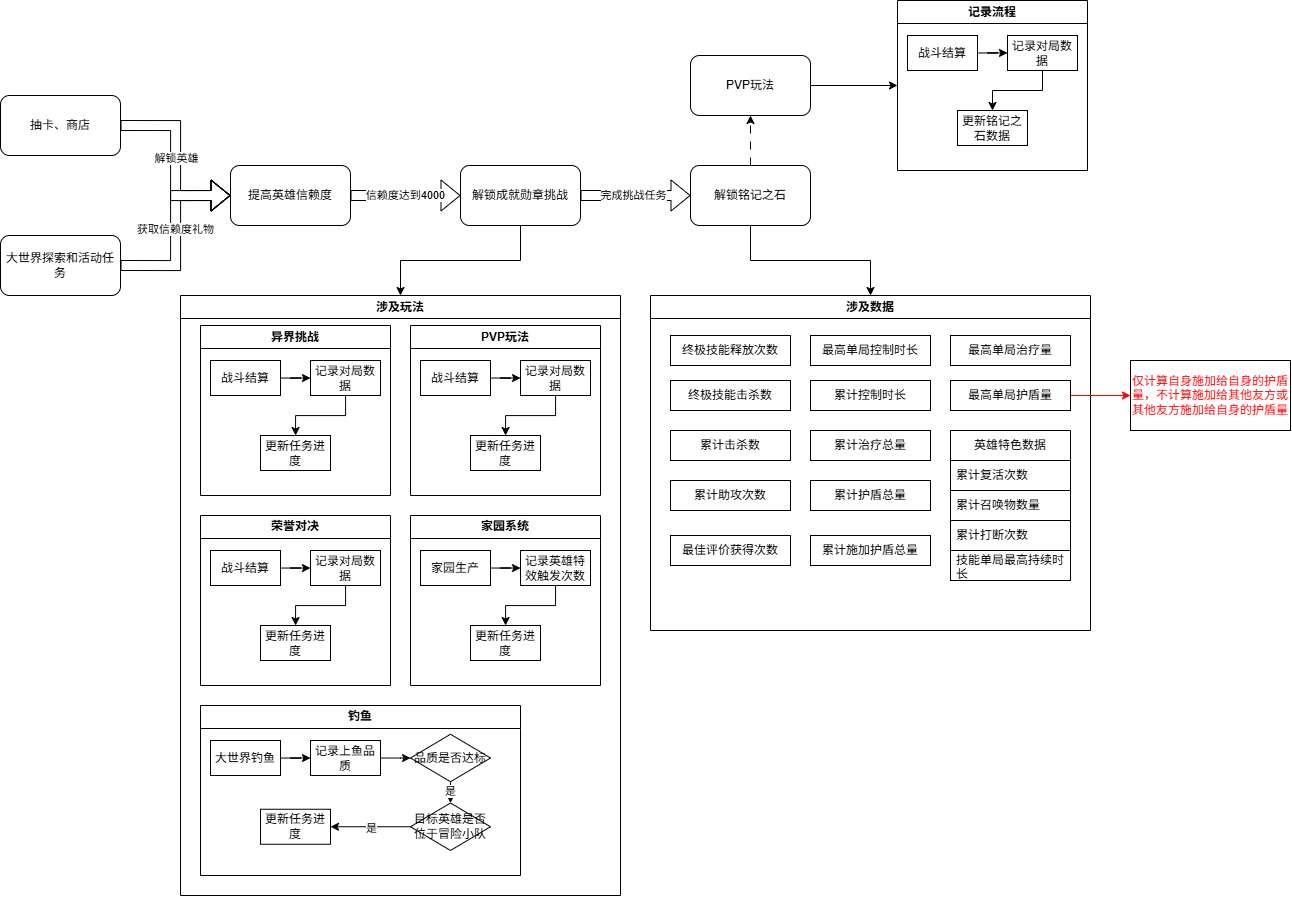

The diagram above was exported from draw.io. Its source (the exported page's mxGraphModel, read from the mxfile embedded in the PNG):
<mxGraphModel dx="2412" dy="963" grid="1" gridSize="10" guides="1" tooltips="1" connect="1" arrows="1" fold="1" page="1" pageScale="1" pageWidth="827" pageHeight="1169" math="0" shadow="0">
  <root>
    <mxCell id="0" />
    <mxCell id="1" parent="0" />
    <mxCell id="SxDWIAHKsgQbPPMbmREi-4" edge="1" parent="1" source="SxDWIAHKsgQbPPMbmREi-1" style="edgeStyle=orthogonalEdgeStyle;rounded=0;orthogonalLoop=1;jettySize=auto;html=1;shape=flexArrow;" target="SxDWIAHKsgQbPPMbmREi-3" value="">
      <mxGeometry relative="1" as="geometry" />
    </mxCell>
    <mxCell id="SxDWIAHKsgQbPPMbmREi-10" connectable="0" parent="SxDWIAHKsgQbPPMbmREi-4" style="edgeLabel;html=1;align=center;verticalAlign=middle;resizable=0;points=[];" value="信赖度达到4000" vertex="1">
      <mxGeometry relative="1" x="-0.02" y="1" as="geometry">
        <mxPoint as="offset" />
      </mxGeometry>
    </mxCell>
    <mxCell id="SxDWIAHKsgQbPPMbmREi-1" parent="1" style="rounded=1;whiteSpace=wrap;html=1;" value="提高英雄信赖度" vertex="1">
      <mxGeometry height="60" width="120" x="160" y="270" as="geometry" />
    </mxCell>
    <mxCell id="SxDWIAHKsgQbPPMbmREi-6" edge="1" parent="1" source="SxDWIAHKsgQbPPMbmREi-3" style="edgeStyle=orthogonalEdgeStyle;rounded=0;orthogonalLoop=1;jettySize=auto;html=1;shape=flexArrow;" target="SxDWIAHKsgQbPPMbmREi-5" value="">
      <mxGeometry relative="1" as="geometry" />
    </mxCell>
    <mxCell id="SxDWIAHKsgQbPPMbmREi-11" connectable="0" parent="SxDWIAHKsgQbPPMbmREi-6" style="edgeLabel;html=1;align=center;verticalAlign=middle;resizable=0;points=[];" value="完成挑战任务" vertex="1">
      <mxGeometry relative="1" x="-0.0509" y="1" as="geometry">
        <mxPoint as="offset" />
      </mxGeometry>
    </mxCell>
    <mxCell id="SxDWIAHKsgQbPPMbmREi-16" edge="1" parent="1" source="SxDWIAHKsgQbPPMbmREi-3" style="edgeStyle=orthogonalEdgeStyle;rounded=0;orthogonalLoop=1;jettySize=auto;html=1;entryX=0.5;entryY=0;entryDx=0;entryDy=0;" target="SxDWIAHKsgQbPPMbmREi-17" value="">
      <mxGeometry relative="1" as="geometry">
        <mxPoint x="450" y="390" as="targetPoint" />
      </mxGeometry>
    </mxCell>
    <mxCell id="SxDWIAHKsgQbPPMbmREi-3" parent="1" style="rounded=1;whiteSpace=wrap;html=1;" value="解锁成就勋章挑战" vertex="1">
      <mxGeometry height="60" width="120" x="390" y="270" as="geometry" />
    </mxCell>
    <mxCell id="SxDWIAHKsgQbPPMbmREi-25" edge="1" parent="1" source="SxDWIAHKsgQbPPMbmREi-5" style="edgeStyle=orthogonalEdgeStyle;rounded=0;orthogonalLoop=1;jettySize=auto;html=1;exitX=0.5;exitY=1;exitDx=0;exitDy=0;" target="SxDWIAHKsgQbPPMbmREi-24">
      <mxGeometry relative="1" as="geometry" />
    </mxCell>
    <mxCell id="SxDWIAHKsgQbPPMbmREi-32" edge="1" parent="1" source="SxDWIAHKsgQbPPMbmREi-5" style="edgeStyle=orthogonalEdgeStyle;rounded=0;orthogonalLoop=1;jettySize=auto;html=1;dashed=1;dashPattern=8 8;" target="SxDWIAHKsgQbPPMbmREi-31" value="">
      <mxGeometry relative="1" as="geometry" />
    </mxCell>
    <mxCell id="SxDWIAHKsgQbPPMbmREi-5" parent="1" style="rounded=1;whiteSpace=wrap;html=1;" value="解锁铭记之石" vertex="1">
      <mxGeometry height="60" width="120" x="620" y="270" as="geometry" />
    </mxCell>
    <mxCell id="SxDWIAHKsgQbPPMbmREi-8" edge="1" parent="1" source="SxDWIAHKsgQbPPMbmREi-7" style="edgeStyle=orthogonalEdgeStyle;rounded=0;orthogonalLoop=1;jettySize=auto;html=1;exitX=1;exitY=0.5;exitDx=0;exitDy=0;entryX=0;entryY=0.5;entryDx=0;entryDy=0;shape=flexArrow;" target="SxDWIAHKsgQbPPMbmREi-1">
      <mxGeometry relative="1" as="geometry" />
    </mxCell>
    <mxCell id="SxDWIAHKsgQbPPMbmREi-9" connectable="0" parent="SxDWIAHKsgQbPPMbmREi-8" style="edgeLabel;html=1;align=center;verticalAlign=middle;resizable=0;points=[];" value="获取信赖度礼物" vertex="1">
      <mxGeometry relative="1" x="0.024" y="1" as="geometry">
        <mxPoint as="offset" />
      </mxGeometry>
    </mxCell>
    <mxCell id="SxDWIAHKsgQbPPMbmREi-7" parent="1" style="rounded=1;whiteSpace=wrap;html=1;" value="大世界探索和活动任务" vertex="1">
      <mxGeometry height="60" width="120" x="-70" y="340" as="geometry" />
    </mxCell>
    <mxCell id="SxDWIAHKsgQbPPMbmREi-13" edge="1" parent="1" source="SxDWIAHKsgQbPPMbmREi-12" style="edgeStyle=orthogonalEdgeStyle;rounded=0;orthogonalLoop=1;jettySize=auto;html=1;exitX=1;exitY=0.5;exitDx=0;exitDy=0;entryX=0;entryY=0.5;entryDx=0;entryDy=0;shape=flexArrow;" target="SxDWIAHKsgQbPPMbmREi-1">
      <mxGeometry relative="1" as="geometry" />
    </mxCell>
    <mxCell id="SxDWIAHKsgQbPPMbmREi-14" connectable="0" parent="SxDWIAHKsgQbPPMbmREi-13" style="edgeLabel;html=1;align=center;verticalAlign=middle;resizable=0;points=[];" value="解锁英雄" vertex="1">
      <mxGeometry relative="1" x="-0.0294" as="geometry">
        <mxPoint as="offset" />
      </mxGeometry>
    </mxCell>
    <mxCell id="SxDWIAHKsgQbPPMbmREi-12" parent="1" style="rounded=1;whiteSpace=wrap;html=1;" value="抽卡、商店" vertex="1">
      <mxGeometry height="60" width="120" x="-70" y="200" as="geometry" />
    </mxCell>
    <mxCell id="SxDWIAHKsgQbPPMbmREi-17" parent="1" style="swimlane;whiteSpace=wrap;html=1;" value="涉及玩法" vertex="1">
      <mxGeometry height="600" width="440" x="110" y="400" as="geometry" />
    </mxCell>
    <mxCell id="SxDWIAHKsgQbPPMbmREi-64" parent="SxDWIAHKsgQbPPMbmREi-17" style="swimlane;whiteSpace=wrap;html=1;" value="PVP玩法" vertex="1">
      <mxGeometry height="170" width="190" x="230" y="30" as="geometry" />
    </mxCell>
    <mxCell id="SxDWIAHKsgQbPPMbmREi-67" edge="1" parent="SxDWIAHKsgQbPPMbmREi-64" source="SxDWIAHKsgQbPPMbmREi-65" style="edgeStyle=orthogonalEdgeStyle;rounded=0;orthogonalLoop=1;jettySize=auto;html=1;" target="SxDWIAHKsgQbPPMbmREi-66" value="">
      <mxGeometry relative="1" as="geometry" />
    </mxCell>
    <mxCell id="SxDWIAHKsgQbPPMbmREi-65" parent="SxDWIAHKsgQbPPMbmREi-64" style="rounded=0;whiteSpace=wrap;html=1;" value="战斗结算" vertex="1">
      <mxGeometry height="35" width="70" x="10" y="35" as="geometry" />
    </mxCell>
    <mxCell id="SxDWIAHKsgQbPPMbmREi-69" edge="1" parent="SxDWIAHKsgQbPPMbmREi-64" source="SxDWIAHKsgQbPPMbmREi-66" style="edgeStyle=orthogonalEdgeStyle;rounded=0;orthogonalLoop=1;jettySize=auto;html=1;" target="SxDWIAHKsgQbPPMbmREi-68" value="">
      <mxGeometry relative="1" as="geometry" />
    </mxCell>
    <mxCell id="SxDWIAHKsgQbPPMbmREi-66" parent="SxDWIAHKsgQbPPMbmREi-64" style="rounded=0;whiteSpace=wrap;html=1;" value="记录对局数据" vertex="1">
      <mxGeometry height="35" width="70" x="110" y="35" as="geometry" />
    </mxCell>
    <mxCell id="SxDWIAHKsgQbPPMbmREi-68" parent="SxDWIAHKsgQbPPMbmREi-64" style="rounded=0;whiteSpace=wrap;html=1;" value="更新任务进度" vertex="1">
      <mxGeometry height="35" width="70" x="60" y="110" as="geometry" />
    </mxCell>
    <mxCell id="SxDWIAHKsgQbPPMbmREi-78" parent="SxDWIAHKsgQbPPMbmREi-17" style="swimlane;whiteSpace=wrap;html=1;" value="异界挑战" vertex="1">
      <mxGeometry height="170" width="190" x="20" y="30" as="geometry" />
    </mxCell>
    <mxCell id="SxDWIAHKsgQbPPMbmREi-79" edge="1" parent="SxDWIAHKsgQbPPMbmREi-78" source="SxDWIAHKsgQbPPMbmREi-80" style="edgeStyle=orthogonalEdgeStyle;rounded=0;orthogonalLoop=1;jettySize=auto;html=1;" target="SxDWIAHKsgQbPPMbmREi-82" value="">
      <mxGeometry relative="1" as="geometry" />
    </mxCell>
    <mxCell id="SxDWIAHKsgQbPPMbmREi-80" parent="SxDWIAHKsgQbPPMbmREi-78" style="rounded=0;whiteSpace=wrap;html=1;" value="战斗结算" vertex="1">
      <mxGeometry height="35" width="70" x="10" y="35" as="geometry" />
    </mxCell>
    <mxCell id="SxDWIAHKsgQbPPMbmREi-81" edge="1" parent="SxDWIAHKsgQbPPMbmREi-78" source="SxDWIAHKsgQbPPMbmREi-82" style="edgeStyle=orthogonalEdgeStyle;rounded=0;orthogonalLoop=1;jettySize=auto;html=1;" target="SxDWIAHKsgQbPPMbmREi-83" value="">
      <mxGeometry relative="1" as="geometry" />
    </mxCell>
    <mxCell id="SxDWIAHKsgQbPPMbmREi-82" parent="SxDWIAHKsgQbPPMbmREi-78" style="rounded=0;whiteSpace=wrap;html=1;" value="记录对局数据" vertex="1">
      <mxGeometry height="35" width="70" x="110" y="35" as="geometry" />
    </mxCell>
    <mxCell id="SxDWIAHKsgQbPPMbmREi-83" parent="SxDWIAHKsgQbPPMbmREi-78" style="rounded=0;whiteSpace=wrap;html=1;" value="更新任务进度" vertex="1">
      <mxGeometry height="35" width="70" x="60" y="110" as="geometry" />
    </mxCell>
    <mxCell id="SxDWIAHKsgQbPPMbmREi-84" parent="SxDWIAHKsgQbPPMbmREi-17" style="swimlane;whiteSpace=wrap;html=1;" value="荣誉对决" vertex="1">
      <mxGeometry height="170" width="190" x="20" y="220" as="geometry" />
    </mxCell>
    <mxCell id="SxDWIAHKsgQbPPMbmREi-85" edge="1" parent="SxDWIAHKsgQbPPMbmREi-84" source="SxDWIAHKsgQbPPMbmREi-86" style="edgeStyle=orthogonalEdgeStyle;rounded=0;orthogonalLoop=1;jettySize=auto;html=1;" target="SxDWIAHKsgQbPPMbmREi-88" value="">
      <mxGeometry relative="1" as="geometry" />
    </mxCell>
    <mxCell id="SxDWIAHKsgQbPPMbmREi-86" parent="SxDWIAHKsgQbPPMbmREi-84" style="rounded=0;whiteSpace=wrap;html=1;" value="战斗结算" vertex="1">
      <mxGeometry height="35" width="70" x="10" y="35" as="geometry" />
    </mxCell>
    <mxCell id="SxDWIAHKsgQbPPMbmREi-87" edge="1" parent="SxDWIAHKsgQbPPMbmREi-84" source="SxDWIAHKsgQbPPMbmREi-88" style="edgeStyle=orthogonalEdgeStyle;rounded=0;orthogonalLoop=1;jettySize=auto;html=1;" target="SxDWIAHKsgQbPPMbmREi-89" value="">
      <mxGeometry relative="1" as="geometry" />
    </mxCell>
    <mxCell id="SxDWIAHKsgQbPPMbmREi-88" parent="SxDWIAHKsgQbPPMbmREi-84" style="rounded=0;whiteSpace=wrap;html=1;" value="记录对局数据" vertex="1">
      <mxGeometry height="35" width="70" x="110" y="35" as="geometry" />
    </mxCell>
    <mxCell id="SxDWIAHKsgQbPPMbmREi-89" parent="SxDWIAHKsgQbPPMbmREi-84" style="rounded=0;whiteSpace=wrap;html=1;" value="更新任务进度" vertex="1">
      <mxGeometry height="35" width="70" x="60" y="110" as="geometry" />
    </mxCell>
    <mxCell id="SxDWIAHKsgQbPPMbmREi-91" parent="SxDWIAHKsgQbPPMbmREi-17" style="swimlane;whiteSpace=wrap;html=1;" value="家园系统" vertex="1">
      <mxGeometry height="170" width="190" x="230" y="220" as="geometry" />
    </mxCell>
    <mxCell id="SxDWIAHKsgQbPPMbmREi-92" edge="1" parent="SxDWIAHKsgQbPPMbmREi-91" source="SxDWIAHKsgQbPPMbmREi-93" style="edgeStyle=orthogonalEdgeStyle;rounded=0;orthogonalLoop=1;jettySize=auto;html=1;" target="SxDWIAHKsgQbPPMbmREi-95" value="">
      <mxGeometry relative="1" as="geometry" />
    </mxCell>
    <mxCell id="SxDWIAHKsgQbPPMbmREi-93" parent="SxDWIAHKsgQbPPMbmREi-91" style="rounded=0;whiteSpace=wrap;html=1;" value="家园生产" vertex="1">
      <mxGeometry height="35" width="70" x="10" y="35" as="geometry" />
    </mxCell>
    <mxCell id="SxDWIAHKsgQbPPMbmREi-94" edge="1" parent="SxDWIAHKsgQbPPMbmREi-91" source="SxDWIAHKsgQbPPMbmREi-95" style="edgeStyle=orthogonalEdgeStyle;rounded=0;orthogonalLoop=1;jettySize=auto;html=1;" target="SxDWIAHKsgQbPPMbmREi-96" value="">
      <mxGeometry relative="1" as="geometry" />
    </mxCell>
    <mxCell id="SxDWIAHKsgQbPPMbmREi-95" parent="SxDWIAHKsgQbPPMbmREi-91" style="rounded=0;whiteSpace=wrap;html=1;" value="记录英雄特效触发次数" vertex="1">
      <mxGeometry height="35" width="70" x="110" y="35" as="geometry" />
    </mxCell>
    <mxCell id="SxDWIAHKsgQbPPMbmREi-96" parent="SxDWIAHKsgQbPPMbmREi-91" style="rounded=0;whiteSpace=wrap;html=1;" value="更新任务进度" vertex="1">
      <mxGeometry height="35" width="70" x="60" y="110" as="geometry" />
    </mxCell>
    <mxCell id="SxDWIAHKsgQbPPMbmREi-104" parent="SxDWIAHKsgQbPPMbmREi-17" style="swimlane;whiteSpace=wrap;html=1;" value="钓鱼" vertex="1">
      <mxGeometry height="170" width="320" x="20" y="410" as="geometry" />
    </mxCell>
    <mxCell id="SxDWIAHKsgQbPPMbmREi-105" edge="1" parent="SxDWIAHKsgQbPPMbmREi-104" source="SxDWIAHKsgQbPPMbmREi-106" style="edgeStyle=orthogonalEdgeStyle;rounded=0;orthogonalLoop=1;jettySize=auto;html=1;" target="SxDWIAHKsgQbPPMbmREi-108" value="">
      <mxGeometry relative="1" as="geometry" />
    </mxCell>
    <mxCell id="SxDWIAHKsgQbPPMbmREi-106" parent="SxDWIAHKsgQbPPMbmREi-104" style="rounded=0;whiteSpace=wrap;html=1;" value="大世界钓鱼" vertex="1">
      <mxGeometry height="35" width="70" x="10" y="35" as="geometry" />
    </mxCell>
    <mxCell id="SxDWIAHKsgQbPPMbmREi-111" edge="1" parent="SxDWIAHKsgQbPPMbmREi-104" source="SxDWIAHKsgQbPPMbmREi-108" style="edgeStyle=orthogonalEdgeStyle;rounded=0;orthogonalLoop=1;jettySize=auto;html=1;" target="SxDWIAHKsgQbPPMbmREi-110" value="">
      <mxGeometry relative="1" as="geometry" />
    </mxCell>
    <mxCell id="SxDWIAHKsgQbPPMbmREi-108" parent="SxDWIAHKsgQbPPMbmREi-104" style="rounded=0;whiteSpace=wrap;html=1;" value="记录上鱼品质" vertex="1">
      <mxGeometry height="35" width="70" x="110" y="35" as="geometry" />
    </mxCell>
    <mxCell id="SxDWIAHKsgQbPPMbmREi-109" parent="SxDWIAHKsgQbPPMbmREi-104" style="rounded=0;whiteSpace=wrap;html=1;" value="更新任务进度" vertex="1">
      <mxGeometry height="35" width="70" x="60" y="103.75" as="geometry" />
    </mxCell>
    <mxCell id="SxDWIAHKsgQbPPMbmREi-113" edge="1" parent="SxDWIAHKsgQbPPMbmREi-104" source="SxDWIAHKsgQbPPMbmREi-110" style="edgeStyle=orthogonalEdgeStyle;rounded=0;orthogonalLoop=1;jettySize=auto;html=1;" target="SxDWIAHKsgQbPPMbmREi-112" value="">
      <mxGeometry relative="1" as="geometry" />
    </mxCell>
    <mxCell id="SxDWIAHKsgQbPPMbmREi-115" connectable="0" parent="SxDWIAHKsgQbPPMbmREi-113" style="edgeLabel;html=1;align=center;verticalAlign=middle;resizable=0;points=[];" value="是" vertex="1">
      <mxGeometry relative="1" x="-0.6969" y="-1" as="geometry">
        <mxPoint as="offset" />
      </mxGeometry>
    </mxCell>
    <mxCell id="SxDWIAHKsgQbPPMbmREi-110" parent="SxDWIAHKsgQbPPMbmREi-104" style="rhombus;whiteSpace=wrap;html=1;rounded=0;" value="品质是否达标" vertex="1">
      <mxGeometry height="47.5" width="80" x="210" y="28.75" as="geometry" />
    </mxCell>
    <mxCell id="SxDWIAHKsgQbPPMbmREi-114" edge="1" parent="SxDWIAHKsgQbPPMbmREi-104" source="SxDWIAHKsgQbPPMbmREi-112" style="edgeStyle=orthogonalEdgeStyle;rounded=0;orthogonalLoop=1;jettySize=auto;html=1;exitX=0;exitY=0.5;exitDx=0;exitDy=0;entryX=1;entryY=0.5;entryDx=0;entryDy=0;" target="SxDWIAHKsgQbPPMbmREi-109">
      <mxGeometry relative="1" as="geometry" />
    </mxCell>
    <mxCell id="SxDWIAHKsgQbPPMbmREi-116" connectable="0" parent="SxDWIAHKsgQbPPMbmREi-114" style="edgeLabel;html=1;align=center;verticalAlign=middle;resizable=0;points=[];" value="是" vertex="1">
      <mxGeometry relative="1" x="-0.0571" y="1" as="geometry">
        <mxPoint x="-1" as="offset" />
      </mxGeometry>
    </mxCell>
    <mxCell id="SxDWIAHKsgQbPPMbmREi-112" parent="SxDWIAHKsgQbPPMbmREi-104" style="rhombus;whiteSpace=wrap;html=1;rounded=0;" value="目标英雄是否位于冒险小队" vertex="1">
      <mxGeometry height="47.5" width="80" x="210" y="97.5" as="geometry" />
    </mxCell>
    <mxCell id="SxDWIAHKsgQbPPMbmREi-24" parent="1" style="swimlane;whiteSpace=wrap;html=1;" value="涉及数据" vertex="1">
      <mxGeometry height="335" width="440" x="580" y="400" as="geometry" />
    </mxCell>
    <mxCell id="SxDWIAHKsgQbPPMbmREi-37" parent="SxDWIAHKsgQbPPMbmREi-24" style="rounded=0;whiteSpace=wrap;html=1;" value="终极技能释放次数" vertex="1">
      <mxGeometry height="30" width="120" x="20" y="40" as="geometry" />
    </mxCell>
    <mxCell id="SxDWIAHKsgQbPPMbmREi-38" parent="SxDWIAHKsgQbPPMbmREi-24" style="rounded=0;whiteSpace=wrap;html=1;" value="终极技能击杀数" vertex="1">
      <mxGeometry height="30" width="120" x="20" y="85" as="geometry" />
    </mxCell>
    <mxCell id="SxDWIAHKsgQbPPMbmREi-39" parent="SxDWIAHKsgQbPPMbmREi-24" style="rounded=0;whiteSpace=wrap;html=1;" value="累计击杀数" vertex="1">
      <mxGeometry height="30" width="120" x="20" y="135" as="geometry" />
    </mxCell>
    <mxCell id="SxDWIAHKsgQbPPMbmREi-40" parent="SxDWIAHKsgQbPPMbmREi-24" style="rounded=0;whiteSpace=wrap;html=1;" value="累计助攻次数" vertex="1">
      <mxGeometry height="30" width="120" x="20" y="185" as="geometry" />
    </mxCell>
    <mxCell id="SxDWIAHKsgQbPPMbmREi-41" parent="SxDWIAHKsgQbPPMbmREi-24" style="rounded=0;whiteSpace=wrap;html=1;" value="最佳评价获得次数" vertex="1">
      <mxGeometry height="30" width="120" x="20" y="240" as="geometry" />
    </mxCell>
    <mxCell id="SxDWIAHKsgQbPPMbmREi-42" parent="SxDWIAHKsgQbPPMbmREi-24" style="rounded=0;whiteSpace=wrap;html=1;" value="最高单局治疗量" vertex="1">
      <mxGeometry height="30" width="120" x="300" y="40" as="geometry" />
    </mxCell>
    <mxCell id="SxDWIAHKsgQbPPMbmREi-43" parent="SxDWIAHKsgQbPPMbmREi-24" style="rounded=0;whiteSpace=wrap;html=1;" value="最高单局护盾量" vertex="1">
      <mxGeometry height="30" width="120" x="300" y="85" as="geometry" />
    </mxCell>
    <mxCell id="SxDWIAHKsgQbPPMbmREi-44" parent="SxDWIAHKsgQbPPMbmREi-24" style="rounded=0;whiteSpace=wrap;html=1;" value="累计治疗总量" vertex="1">
      <mxGeometry height="30" width="120" x="160" y="135" as="geometry" />
    </mxCell>
    <mxCell id="SxDWIAHKsgQbPPMbmREi-48" parent="SxDWIAHKsgQbPPMbmREi-24" style="rounded=0;whiteSpace=wrap;html=1;" value="累计护盾总量" vertex="1">
      <mxGeometry height="30" width="120" x="160" y="185" as="geometry" />
    </mxCell>
    <mxCell id="SxDWIAHKsgQbPPMbmREi-51" parent="SxDWIAHKsgQbPPMbmREi-24" style="rounded=0;whiteSpace=wrap;html=1;" value="累计施加护盾总量" vertex="1">
      <mxGeometry height="30" width="120" x="160" y="240" as="geometry" />
    </mxCell>
    <mxCell id="SxDWIAHKsgQbPPMbmREi-55" parent="SxDWIAHKsgQbPPMbmREi-24" style="rounded=0;whiteSpace=wrap;html=1;" value="最高单局控制时长" vertex="1">
      <mxGeometry height="30" width="120" x="160" y="40" as="geometry" />
    </mxCell>
    <mxCell id="SxDWIAHKsgQbPPMbmREi-56" parent="SxDWIAHKsgQbPPMbmREi-24" style="rounded=0;whiteSpace=wrap;html=1;" value="累计控制时长" vertex="1">
      <mxGeometry height="30" width="120" x="160" y="85" as="geometry" />
    </mxCell>
    <mxCell id="SxDWIAHKsgQbPPMbmREi-59" parent="SxDWIAHKsgQbPPMbmREi-24" style="swimlane;fontStyle=0;childLayout=stackLayout;horizontal=1;startSize=30;horizontalStack=0;resizeParent=1;resizeParentMax=0;resizeLast=0;collapsible=1;marginBottom=0;whiteSpace=wrap;html=1;" value="英雄特色数据" vertex="1">
      <mxGeometry height="150" width="120" x="300" y="135" as="geometry" />
    </mxCell>
    <mxCell id="SxDWIAHKsgQbPPMbmREi-60" parent="SxDWIAHKsgQbPPMbmREi-59" style="text;strokeColor=default;fillColor=none;align=left;verticalAlign=middle;spacingLeft=4;spacingRight=4;overflow=hidden;points=[[0,0.5],[1,0.5]];portConstraint=eastwest;rotatable=0;whiteSpace=wrap;html=1;" value="累计复活次数" vertex="1">
      <mxGeometry height="30" width="120" y="30" as="geometry" />
    </mxCell>
    <mxCell id="SxDWIAHKsgQbPPMbmREi-61" parent="SxDWIAHKsgQbPPMbmREi-59" style="text;strokeColor=default;fillColor=none;align=left;verticalAlign=middle;spacingLeft=4;spacingRight=4;overflow=hidden;points=[[0,0.5],[1,0.5]];portConstraint=eastwest;rotatable=0;whiteSpace=wrap;html=1;" value="累计召唤物数量" vertex="1">
      <mxGeometry height="30" width="120" y="60" as="geometry" />
    </mxCell>
    <mxCell id="SxDWIAHKsgQbPPMbmREi-62" parent="SxDWIAHKsgQbPPMbmREi-59" style="text;strokeColor=default;fillColor=none;align=left;verticalAlign=middle;spacingLeft=4;spacingRight=4;overflow=hidden;points=[[0,0.5],[1,0.5]];portConstraint=eastwest;rotatable=0;whiteSpace=wrap;html=1;" value="累计打断次数" vertex="1">
      <mxGeometry height="30" width="120" y="90" as="geometry" />
    </mxCell>
    <mxCell id="SxDWIAHKsgQbPPMbmREi-63" parent="SxDWIAHKsgQbPPMbmREi-59" style="text;strokeColor=default;fillColor=none;align=left;verticalAlign=middle;spacingLeft=4;spacingRight=4;overflow=hidden;points=[[0,0.5],[1,0.5]];portConstraint=eastwest;rotatable=0;whiteSpace=wrap;html=1;" value="技能单局最高持续时长" vertex="1">
      <mxGeometry height="30" width="120" y="120" as="geometry" />
    </mxCell>
    <mxCell id="SxDWIAHKsgQbPPMbmREi-103" edge="1" parent="1" source="SxDWIAHKsgQbPPMbmREi-31" style="edgeStyle=orthogonalEdgeStyle;rounded=0;orthogonalLoop=1;jettySize=auto;html=1;exitX=1;exitY=0.5;exitDx=0;exitDy=0;entryX=0;entryY=0.5;entryDx=0;entryDy=0;" target="SxDWIAHKsgQbPPMbmREi-97">
      <mxGeometry relative="1" as="geometry" />
    </mxCell>
    <mxCell id="SxDWIAHKsgQbPPMbmREi-31" parent="1" style="rounded=1;whiteSpace=wrap;html=1;" value="PVP玩法" vertex="1">
      <mxGeometry height="60" width="120" x="620" y="160" as="geometry" />
    </mxCell>
    <mxCell id="SxDWIAHKsgQbPPMbmREi-46" parent="1" style="rounded=0;whiteSpace=wrap;html=1;" value="&lt;font style=&quot;color: rgb(255, 0, 0);&quot;&gt;仅计算自身施加给自身的护盾量，不计算施加给其他友方或其他友方施加给自身的护盾量&lt;/font&gt;" vertex="1">
      <mxGeometry height="70" width="160" x="1060" y="465" as="geometry" />
    </mxCell>
    <mxCell id="SxDWIAHKsgQbPPMbmREi-47" edge="1" parent="1" source="SxDWIAHKsgQbPPMbmREi-43" style="edgeStyle=orthogonalEdgeStyle;rounded=0;orthogonalLoop=1;jettySize=auto;html=1;strokeColor=#FF0000;" target="SxDWIAHKsgQbPPMbmREi-46" value="">
      <mxGeometry relative="1" as="geometry" />
    </mxCell>
    <mxCell id="SxDWIAHKsgQbPPMbmREi-97" parent="1" style="swimlane;whiteSpace=wrap;html=1;" value="记录流程" vertex="1">
      <mxGeometry height="170" width="190" x="827" y="105" as="geometry" />
    </mxCell>
    <mxCell id="SxDWIAHKsgQbPPMbmREi-98" edge="1" parent="SxDWIAHKsgQbPPMbmREi-97" source="SxDWIAHKsgQbPPMbmREi-99" style="edgeStyle=orthogonalEdgeStyle;rounded=0;orthogonalLoop=1;jettySize=auto;html=1;" target="SxDWIAHKsgQbPPMbmREi-101" value="">
      <mxGeometry relative="1" as="geometry" />
    </mxCell>
    <mxCell id="SxDWIAHKsgQbPPMbmREi-99" parent="SxDWIAHKsgQbPPMbmREi-97" style="rounded=0;whiteSpace=wrap;html=1;" value="战斗结算" vertex="1">
      <mxGeometry height="35" width="70" x="10" y="35" as="geometry" />
    </mxCell>
    <mxCell id="SxDWIAHKsgQbPPMbmREi-100" edge="1" parent="SxDWIAHKsgQbPPMbmREi-97" source="SxDWIAHKsgQbPPMbmREi-101" style="edgeStyle=orthogonalEdgeStyle;rounded=0;orthogonalLoop=1;jettySize=auto;html=1;" target="SxDWIAHKsgQbPPMbmREi-102" value="">
      <mxGeometry relative="1" as="geometry" />
    </mxCell>
    <mxCell id="SxDWIAHKsgQbPPMbmREi-101" parent="SxDWIAHKsgQbPPMbmREi-97" style="rounded=0;whiteSpace=wrap;html=1;" value="记录对局数据" vertex="1">
      <mxGeometry height="35" width="70" x="110" y="35" as="geometry" />
    </mxCell>
    <mxCell id="SxDWIAHKsgQbPPMbmREi-102" parent="SxDWIAHKsgQbPPMbmREi-97" style="rounded=0;whiteSpace=wrap;html=1;" value="更新铭记之石数据" vertex="1">
      <mxGeometry height="35" width="70" x="60" y="110" as="geometry" />
    </mxCell>
  </root>
</mxGraphModel>